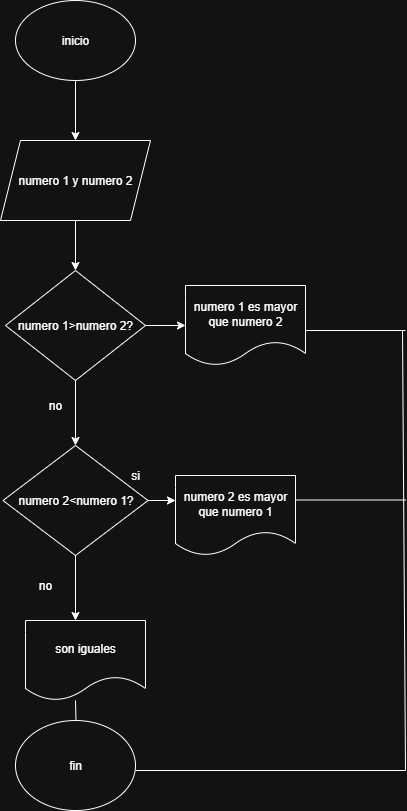

The diagram above was exported from draw.io. Its source (the exported page's mxGraphModel, read from the mxfile embedded in the PNG):
<mxGraphModel dx="872" dy="473" grid="1" gridSize="10" guides="1" tooltips="1" connect="1" arrows="1" fold="1" page="1" pageScale="1" pageWidth="827" pageHeight="1169" math="0" shadow="0">
  <root>
    <mxCell id="taDHB9nJJPHG0Kloltwl-0" />
    <mxCell id="taDHB9nJJPHG0Kloltwl-1" parent="taDHB9nJJPHG0Kloltwl-0" />
    <mxCell id="taDHB9nJJPHG0Kloltwl-2" value="" style="edgeStyle=orthogonalEdgeStyle;rounded=0;orthogonalLoop=1;jettySize=auto;html=1;" parent="taDHB9nJJPHG0Kloltwl-1" source="taDHB9nJJPHG0Kloltwl-3" target="taDHB9nJJPHG0Kloltwl-5" edge="1">
      <mxGeometry relative="1" as="geometry" />
    </mxCell>
    <mxCell id="taDHB9nJJPHG0Kloltwl-3" value="inicio" style="ellipse;whiteSpace=wrap;html=1;" parent="taDHB9nJJPHG0Kloltwl-1" vertex="1">
      <mxGeometry x="330" y="70" width="120" height="80" as="geometry" />
    </mxCell>
    <mxCell id="taDHB9nJJPHG0Kloltwl-4" value="" style="edgeStyle=orthogonalEdgeStyle;rounded=0;orthogonalLoop=1;jettySize=auto;html=1;" parent="taDHB9nJJPHG0Kloltwl-1" source="taDHB9nJJPHG0Kloltwl-5" target="taDHB9nJJPHG0Kloltwl-8" edge="1">
      <mxGeometry relative="1" as="geometry" />
    </mxCell>
    <mxCell id="taDHB9nJJPHG0Kloltwl-5" value="numero 1 y numero 2" style="shape=parallelogram;perimeter=parallelogramPerimeter;whiteSpace=wrap;html=1;fixedSize=1;" parent="taDHB9nJJPHG0Kloltwl-1" vertex="1">
      <mxGeometry x="315" y="210" width="150" height="80" as="geometry" />
    </mxCell>
    <mxCell id="taDHB9nJJPHG0Kloltwl-7" value="" style="edgeStyle=orthogonalEdgeStyle;rounded=0;orthogonalLoop=1;jettySize=auto;html=1;" parent="taDHB9nJJPHG0Kloltwl-1" source="taDHB9nJJPHG0Kloltwl-8" target="taDHB9nJJPHG0Kloltwl-12" edge="1">
      <mxGeometry relative="1" as="geometry" />
    </mxCell>
    <mxCell id="U3lhRwv3zn8CgI_RJ_bx-2" value="" style="edgeStyle=orthogonalEdgeStyle;rounded=0;orthogonalLoop=1;jettySize=auto;html=1;" parent="taDHB9nJJPHG0Kloltwl-1" source="taDHB9nJJPHG0Kloltwl-8" target="taDHB9nJJPHG0Kloltwl-26" edge="1">
      <mxGeometry relative="1" as="geometry" />
    </mxCell>
    <mxCell id="taDHB9nJJPHG0Kloltwl-8" value="numero 1&amp;gt;numero 2?" style="rhombus;whiteSpace=wrap;html=1;" parent="taDHB9nJJPHG0Kloltwl-1" vertex="1">
      <mxGeometry x="320" y="340" width="140" height="110" as="geometry" />
    </mxCell>
    <mxCell id="taDHB9nJJPHG0Kloltwl-10" value="" style="edgeStyle=orthogonalEdgeStyle;rounded=0;orthogonalLoop=1;jettySize=auto;html=1;" parent="taDHB9nJJPHG0Kloltwl-1" source="taDHB9nJJPHG0Kloltwl-12" edge="1">
      <mxGeometry relative="1" as="geometry">
        <mxPoint x="390" y="690" as="targetPoint" />
      </mxGeometry>
    </mxCell>
    <mxCell id="taDHB9nJJPHG0Kloltwl-11" value="" style="edgeStyle=orthogonalEdgeStyle;rounded=0;orthogonalLoop=1;jettySize=auto;html=1;" parent="taDHB9nJJPHG0Kloltwl-1" source="taDHB9nJJPHG0Kloltwl-12" edge="1">
      <mxGeometry relative="1" as="geometry">
        <mxPoint x="490" y="570" as="targetPoint" />
      </mxGeometry>
    </mxCell>
    <mxCell id="taDHB9nJJPHG0Kloltwl-12" value="numero 2&amp;lt;numero 1?" style="rhombus;whiteSpace=wrap;html=1;" parent="taDHB9nJJPHG0Kloltwl-1" vertex="1">
      <mxGeometry x="317.5" y="515" width="145" height="110" as="geometry" />
    </mxCell>
    <mxCell id="taDHB9nJJPHG0Kloltwl-14" value="" style="edgeStyle=orthogonalEdgeStyle;rounded=0;orthogonalLoop=1;jettySize=auto;html=1;" parent="taDHB9nJJPHG0Kloltwl-1" target="taDHB9nJJPHG0Kloltwl-20" edge="1">
      <mxGeometry relative="1" as="geometry">
        <mxPoint x="390" y="770" as="sourcePoint" />
      </mxGeometry>
    </mxCell>
    <mxCell id="taDHB9nJJPHG0Kloltwl-16" value="no" style="text;html=1;align=center;verticalAlign=middle;whiteSpace=wrap;rounded=0;" parent="taDHB9nJJPHG0Kloltwl-1" vertex="1">
      <mxGeometry x="340" y="460" width="60" height="30" as="geometry" />
    </mxCell>
    <mxCell id="taDHB9nJJPHG0Kloltwl-17" value="no" style="text;html=1;align=center;verticalAlign=middle;whiteSpace=wrap;rounded=0;" parent="taDHB9nJJPHG0Kloltwl-1" vertex="1">
      <mxGeometry x="330" y="640" width="60" height="30" as="geometry" />
    </mxCell>
    <mxCell id="taDHB9nJJPHG0Kloltwl-18" value="si" style="text;html=1;align=center;verticalAlign=middle;whiteSpace=wrap;rounded=0;" parent="taDHB9nJJPHG0Kloltwl-1" vertex="1">
      <mxGeometry x="420" y="530" width="60" height="30" as="geometry" />
    </mxCell>
    <mxCell id="taDHB9nJJPHG0Kloltwl-20" value="fin" style="ellipse;whiteSpace=wrap;html=1;" parent="taDHB9nJJPHG0Kloltwl-1" vertex="1">
      <mxGeometry x="330" y="790" width="120" height="90" as="geometry" />
    </mxCell>
    <mxCell id="taDHB9nJJPHG0Kloltwl-21" value="" style="endArrow=none;html=1;rounded=0;" parent="taDHB9nJJPHG0Kloltwl-1" edge="1">
      <mxGeometry width="50" height="50" relative="1" as="geometry">
        <mxPoint x="610" y="400" as="sourcePoint" />
        <mxPoint x="720" y="400" as="targetPoint" />
      </mxGeometry>
    </mxCell>
    <mxCell id="taDHB9nJJPHG0Kloltwl-22" value="" style="endArrow=none;html=1;rounded=0;" parent="taDHB9nJJPHG0Kloltwl-1" edge="1">
      <mxGeometry width="50" height="50" relative="1" as="geometry">
        <mxPoint x="610" y="569.5" as="sourcePoint" />
        <mxPoint x="720" y="569.5" as="targetPoint" />
      </mxGeometry>
    </mxCell>
    <mxCell id="taDHB9nJJPHG0Kloltwl-24" value="" style="endArrow=none;html=1;rounded=0;" parent="taDHB9nJJPHG0Kloltwl-1" edge="1">
      <mxGeometry width="50" height="50" relative="1" as="geometry">
        <mxPoint x="450" y="840" as="sourcePoint" />
        <mxPoint x="720" y="840" as="targetPoint" />
      </mxGeometry>
    </mxCell>
    <mxCell id="taDHB9nJJPHG0Kloltwl-25" value="" style="endArrow=none;html=1;rounded=0;" parent="taDHB9nJJPHG0Kloltwl-1" edge="1">
      <mxGeometry width="50" height="50" relative="1" as="geometry">
        <mxPoint x="717" y="400" as="sourcePoint" />
        <mxPoint x="720" y="840" as="targetPoint" />
      </mxGeometry>
    </mxCell>
    <mxCell id="taDHB9nJJPHG0Kloltwl-26" value="numero 1 es mayor que numero 2" style="shape=document;whiteSpace=wrap;html=1;boundedLbl=1;" parent="taDHB9nJJPHG0Kloltwl-1" vertex="1">
      <mxGeometry x="500" y="355" width="120" height="80" as="geometry" />
    </mxCell>
    <mxCell id="taDHB9nJJPHG0Kloltwl-27" value="numero 2 es mayor que numero 1" style="shape=document;whiteSpace=wrap;html=1;boundedLbl=1;" parent="taDHB9nJJPHG0Kloltwl-1" vertex="1">
      <mxGeometry x="490" y="545" width="120" height="80" as="geometry" />
    </mxCell>
    <mxCell id="taDHB9nJJPHG0Kloltwl-28" value="son iguales" style="shape=document;whiteSpace=wrap;html=1;boundedLbl=1;" parent="taDHB9nJJPHG0Kloltwl-1" vertex="1">
      <mxGeometry x="340" y="690" width="120" height="80" as="geometry" />
    </mxCell>
    <mxCell id="mH3QwSmmcGaLYEKkwEkO-0" style="edgeStyle=orthogonalEdgeStyle;rounded=0;orthogonalLoop=1;jettySize=auto;html=1;exitX=0.5;exitY=1;exitDx=0;exitDy=0;" parent="taDHB9nJJPHG0Kloltwl-1" source="taDHB9nJJPHG0Kloltwl-5" target="taDHB9nJJPHG0Kloltwl-5" edge="1">
      <mxGeometry relative="1" as="geometry" />
    </mxCell>
  </root>
</mxGraphModel>